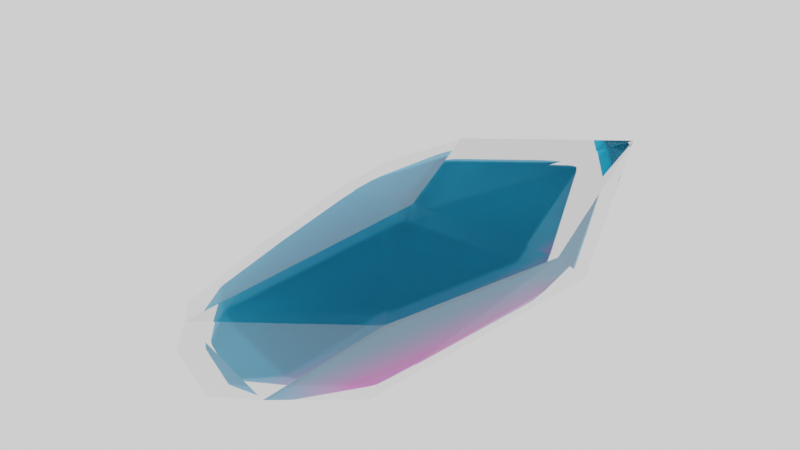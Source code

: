# Source: crystal.blend  (saved by Blender 3.0.42; exported with 4.5.12 LTS)
import bpy
from mathutils import Matrix  # noqa: F401  (used for matrix-valued properties, if any)

bpy.ops.wm.read_factory_settings(use_empty=True)
scene = bpy.context.scene
scene.name = 'Scene'

# ---- collections
col_collection = bpy.data.collections.new('Collection'); scene.collection.children.link(col_collection)

# ---- materials (node trees are filled in below, after node groups)
mat_material_003 = bpy.data.materials.new('Material.003')
mat_material_004 = bpy.data.materials.new('Material.004')
mat_material = bpy.data.materials.new('Material')

# ---- material node trees
mat_material_003.use_nodes = True; mat_material_003.node_tree.nodes.clear()
_N = mat_material_003.node_tree.nodes; _L = mat_material_003.node_tree.links
n0 = _N.new('ShaderNodeOutputMaterial'); n0.name = 'Material Output'; n0.location = (333, 300)
n1 = _N.new('ShaderNodeBsdfPrincipled'); n1.name = 'Principled BSDF'; n1.location = (43, 300)
n1.distribution = 'GGX'
n1.subsurface_method = 'BURLEY'
n1.inputs[2].default_value = 0.0
n1.inputs[18].default_value = 1.0
n1.inputs[27].default_value = (0.0, 0.0, 0.0, 1.0)
n1.inputs[28].default_value = 1.0
n2 = _N.new('ShaderNodeTexWhiteNoise'); n2.name = 'White Noise Texture'; n2.location = (-498, -12)
n3 = _N.new('ShaderNodeMath'); n3.name = 'Math'; n3.location = (-177, 57)
n3.operation = 'MULTIPLY'
n3.inputs[0].default_value = 3.0
_L.new(n1.outputs[0], n0.inputs[0])
_L.new(n3.outputs[0], n1.inputs[3])
_L.new(n2.outputs[0], n3.inputs[1])
n0.is_active_output = True
mat_material_004.use_nodes = True; mat_material_004.node_tree.nodes.clear()
_N = mat_material_004.node_tree.nodes; _L = mat_material_004.node_tree.links
n0 = _N.new('ShaderNodeOutputMaterial'); n0.name = 'Material Output'; n0.location = (575, 288)
n1 = _N.new('ShaderNodeBsdfPrincipled'); n1.name = 'Principled BSDF'; n1.location = (248, 289)
n1.distribution = 'GGX'
n1.subsurface_method = 'BURLEY'
n1.inputs[3].default_value = 1.45
n1.inputs[27].default_value = (0.0, 0.0, 0.0, 1.0)
n1.inputs[28].default_value = 1.0
n2 = _N.new('ShaderNodeValToRGB'); n2.name = 'ColorRamp'; n2.location = (-138, 149)
while len(n2.color_ramp.elements) > 1: n2.color_ramp.elements.remove(n2.color_ramp.elements[-1])
n2.color_ramp.elements[0].position = 0.22; n2.color_ramp.elements[0].color = (0.0, 0.5457, 1.0, 1.0)
_e = n2.color_ramp.elements.new(0.76); _e.color = (1.0, 0.0, 0.8078, 1.0)
n3 = _N.new('ShaderNodeTexGradient'); n3.name = 'Gradient Texture'; n3.location = (-329, 172)
n3.width = 127
n3.gradient_type = 'QUADRATIC'
n4 = _N.new('ShaderNodeTexCoord'); n4.name = 'Texture Coordinate'; n4.location = (-902, 160)
n5 = _N.new('ShaderNodeMapping'); n5.name = 'Mapping'; n5.location = (-577, 266)
n5.width = 156
_L.new(n1.outputs[0], n0.inputs[0])
_L.new(n2.outputs[0], n1.inputs[0])
_L.new(n3.outputs[0], n2.inputs[0])
_L.new(n5.outputs[0], n3.inputs[0])
_L.new(n4.outputs[3], n5.inputs[1])
n0.is_active_output = True
mat_material.use_nodes = True; mat_material.node_tree.nodes.clear()
_N = mat_material.node_tree.nodes; _L = mat_material.node_tree.links
n0 = _N.new('ShaderNodeOutputMaterial'); n0.name = 'Material Output'; n0.location = (300, 300)
n1 = _N.new('ShaderNodeEmission'); n1.name = 'Emission'; n1.location = (19, 252)
_L.new(n1.outputs[0], n0.inputs[0])
n0.is_active_output = True

# ---- world
world_world = bpy.data.worlds.new('World'); scene.world = world_world
world_world.use_nodes = True; world_world.node_tree.nodes.clear()
_N = world_world.node_tree.nodes; _L = world_world.node_tree.links
n0 = _N.new('ShaderNodeOutputWorld'); n0.name = 'World Output'; n0.location = (300, 300)
n1 = _N.new('ShaderNodeBackground'); n1.name = 'Background'; n1.location = (10, 181)
n1.inputs[0].default_value = (0.0282, 0.0282, 0.0282, 1.0)
_L.new(n1.outputs[0], n0.inputs[0])
n0.is_active_output = True
world_world.color = (0.05088, 0.05088, 0.05088)
world_world.use_sun_shadow = False
world_world.sun_shadow_jitter_overblur = 0.0

# ---- cameras
cam_camera = bpy.data.cameras.new('Camera')
cam_camera.clip_end = 100.0
cam_camera.lens = 47.69
cam_camera.ortho_scale = 7.314

# ---- lights
light_area_001 = bpy.data.lights.new('Area.001', 'SPOT')
light_area_001.transmission_factor = 0.0
light_area_001.energy = 1000.0
light_area_001.shadow_soft_size = 1.79
light_area_001.shadow_maximum_resolution = 0.006
light_area_001.use_absolute_resolution = True
light_area_001.cycles.max_bounces = 712

# ---- meshes
me_icosphere = bpy.data.meshes.new('Icosphere')
me_icosphere.from_pydata([(0.0, 0.0, -1.0), (0.7236, -0.5257, -0.4472), (-0.2764, -0.8506, -0.4472), (-0.8944, 0.0, -0.4472), (-0.2764, 0.8506, -0.4472), (0.7236, 0.5257, -0.4472), (0.2764, -0.8506, 0.4472), (-0.7236, -0.5257, 0.4472), (-0.7236, 0.5257, 0.4472), (0.2764, 0.8506, 0.4472), (0.8944, 0.0, 0.4472), (0.0, 0.0, 1.0), (-0.1625, -0.5, -0.8507), (0.4253, -0.309, -0.8507), (0.2629, -0.809, -0.5257), (0.8506, 0.0, -0.5257), (0.4253, 0.309, -0.8507), (-0.5257, 0.0, -0.8507), (-0.6882, -0.5, -0.5257), (-0.1625, 0.5, -0.8507), (-0.6882, 0.5, -0.5257), (0.2629, 0.809, -0.5257), (0.9511, -0.309, 0.0), (0.9511, 0.309, 0.0), (0.0, -1.0, 0.0), (0.5878, -0.809, 0.0), (-0.9511, -0.309, 0.0), (-0.5878, -0.809, 0.0), (-0.5878, 0.809, 0.0), (-0.9511, 0.309, 0.0), (0.5878, 0.809, 0.0), (0.0, 1.0, 0.0), (0.6882, -0.5, 0.5257), (-0.2629, -0.809, 0.5257), (-0.8506, 0.0, 0.5257), (-0.2629, 0.809, 0.5257), (0.6882, 0.5, 0.5257), (0.1625, -0.5, 0.8507), (0.5257, 0.0, 0.8507), (-0.4253, -0.309, 0.8507), (-0.4253, 0.309, 0.8507), (0.1625, 0.5, 0.8507)], [], [(0, 13, 12), (1, 13, 15), (0, 12, 17), (0, 17, 19), (0, 19, 16), (1, 15, 22), (2, 14, 24), (3, 18, 26), (4, 20, 28), (5, 21, 30), (1, 22, 25), (2, 24, 27), (3, 26, 29), (4, 28, 31), (5, 30, 23), (6, 32, 37), (7, 33, 39), (8, 34, 40), (9, 35, 41), (10, 36, 38), (38, 41, 11), (38, 36, 41), (36, 9, 41), (41, 40, 11), (41, 35, 40), (35, 8, 40), (40, 39, 11), (40, 34, 39), (34, 7, 39), (39, 37, 11), (39, 33, 37), (33, 6, 37), (37, 38, 11), (37, 32, 38), (32, 10, 38), (23, 36, 10), (23, 30, 36), (30, 9, 36), (31, 35, 9), (31, 28, 35), (28, 8, 35), (29, 34, 8), (29, 26, 34), (26, 7, 34), (27, 33, 7), (27, 24, 33), (24, 6, 33), (25, 32, 6), (25, 22, 32), (22, 10, 32), (30, 31, 9), (30, 21, 31), (21, 4, 31), (28, 29, 8), (28, 20, 29), (20, 3, 29), (26, 27, 7), (26, 18, 27), (18, 2, 27), (24, 25, 6), (24, 14, 25), (14, 1, 25), (22, 23, 10), (22, 15, 23), (15, 5, 23), (16, 21, 5), (16, 19, 21), (19, 4, 21), (19, 20, 4), (19, 17, 20), (17, 3, 20), (17, 18, 3), (17, 12, 18), (12, 2, 18), (15, 16, 5), (15, 13, 16), (13, 0, 16), (12, 14, 2), (12, 13, 14), (13, 1, 14)])
_uv = me_icosphere.uv_layers.new(name='UVMap')
_uv.uv.foreach_set('vector', [0.8182, 0.0, 0.7727, 0.07873, 0.8636, 0.07873, 0.7273, 0.1575, 0.6818, 0.07873, 0.6364, 0.1575, 0.09091, 0.0, 0.04545, 0.07873, 0.1364, 0.07873, 0.2727, 0.0, 0.2273, 0.07873, 0.3182, 0.07873, 0.4545, 0.0, 0.4091, 0.07873, 0.5, 0.07873, 0.7273, 0.1575, 0.6364, 0.1575, 0.6818, 0.2362, 0.9091, 0.1575, 0.8182, 0.1575, 0.8636, 0.2362, 0.1818, 0.1575, 0.09091, 0.1575, 0.1364, 0.2362, 0.3636, 0.1575, 0.2727, 0.1575, 0.3182, 0.2362, 0.5455, 0.1575, 0.4545, 0.1575, 0.5, 0.2362, 0.7273, 0.1575, 0.6818, 0.2362, 0.7727, 0.2362, 0.9091, 0.1575, 0.8636, 0.2362, 0.9545, 0.2362, 0.1818, 0.1575, 0.1364, 0.2362, 0.2273, 0.2362, 0.3636, 0.1575, 0.3182, 0.2362, 0.4091, 0.2362, 0.5455, 0.1575, 0.5, 0.2362, 0.5909, 0.2362, 0.8182, 0.3149, 0.7273, 0.3149, 0.7727, 0.3937, 1.0, 0.3149, 0.9091, 0.3149, 0.9545, 0.3937, 0.2727, 0.3149, 0.1818, 0.3149, 0.2273, 0.3937, 0.4545, 0.3149, 0.3636, 0.3149, 0.4091, 0.3937, 0.6364, 0.3149, 0.5455, 0.3149, 0.5909, 0.3937, 0.5909, 0.3937, 0.5, 0.3937, 0.5455, 0.4724, 0.5909, 0.3937, 0.5455, 0.3149, 0.5, 0.3937, 0.5455, 0.3149, 0.4545, 0.3149, 0.5, 0.3937, 0.4091, 0.3937, 0.3182, 0.3937, 0.3636, 0.4724, 0.4091, 0.3937, 0.3636, 0.3149, 0.3182, 0.3937, 0.3636, 0.3149, 0.2727, 0.3149, 0.3182, 0.3937, 0.2273, 0.3937, 0.1364, 0.3937, 0.1818, 0.4724, 0.2273, 0.3937, 0.1818, 0.3149, 0.1364, 0.3937, 0.1818, 0.3149, 0.09091, 0.3149, 0.1364, 0.3937, 0.9545, 0.3937, 0.8636, 0.3937, 0.9091, 0.4724, 0.9545, 0.3937, 0.9091, 0.3149, 0.8636, 0.3937, 0.9091, 0.3149, 0.8182, 0.3149, 0.8636, 0.3937, 0.7727, 0.3937, 0.6818, 0.3937, 0.7273, 0.4724, 0.7727, 0.3937, 0.7273, 0.3149, 0.6818, 0.3937, 0.7273, 0.3149, 0.6364, 0.3149, 0.6818, 0.3937, 0.5909, 0.2362, 0.5455, 0.3149, 0.6364, 0.3149, 0.5909, 0.2362, 0.5, 0.2362, 0.5455, 0.3149, 0.5, 0.2362, 0.4545, 0.3149, 0.5455, 0.3149, 0.4091, 0.2362, 0.3636, 0.3149, 0.4545, 0.3149, 0.4091, 0.2362, 0.3182, 0.2362, 0.3636, 0.3149, 0.3182, 0.2362, 0.2727, 0.3149, 0.3636, 0.3149, 0.2273, 0.2362, 0.1818, 0.3149, 0.2727, 0.3149, 0.2273, 0.2362, 0.1364, 0.2362, 0.1818, 0.3149, 0.1364, 0.2362, 0.09091, 0.3149, 0.1818, 0.3149, 0.9545, 0.2362, 0.9091, 0.3149, 1.0, 0.3149, 0.9545, 0.2362, 0.8636, 0.2362, 0.9091, 0.3149, 0.8636, 0.2362, 0.8182, 0.3149, 0.9091, 0.3149, 0.7727, 0.2362, 0.7273, 0.3149, 0.8182, 0.3149, 0.7727, 0.2362, 0.6818, 0.2362, 0.7273, 0.3149, 0.6818, 0.2362, 0.6364, 0.3149, 0.7273, 0.3149, 0.5, 0.2362, 0.4091, 0.2362, 0.4545, 0.3149, 0.5, 0.2362, 0.4545, 0.1575, 0.4091, 0.2362, 0.4545, 0.1575, 0.3636, 0.1575, 0.4091, 0.2362, 0.3182, 0.2362, 0.2273, 0.2362, 0.2727, 0.3149, 0.3182, 0.2362, 0.2727, 0.1575, 0.2273, 0.2362, 0.2727, 0.1575, 0.1818, 0.1575, 0.2273, 0.2362, 0.1364, 0.2362, 0.04545, 0.2362, 0.09091, 0.3149, 0.1364, 0.2362, 0.09091, 0.1575, 0.04545, 0.2362, 0.09091, 0.1575, 0.0, 0.1575, 0.04545, 0.2362, 0.8636, 0.2362, 0.7727, 0.2362, 0.8182, 0.3149, 0.8636, 0.2362, 0.8182, 0.1575, 0.7727, 0.2362, 0.8182, 0.1575, 0.7273, 0.1575, 0.7727, 0.2362, 0.6818, 0.2362, 0.5909, 0.2362, 0.6364, 0.3149, 0.6818, 0.2362, 0.6364, 0.1575, 0.5909, 0.2362, 0.6364, 0.1575, 0.5455, 0.1575, 0.5909, 0.2362, 0.5, 0.07873, 0.4545, 0.1575, 0.5455, 0.1575, 0.5, 0.07873, 0.4091, 0.07873, 0.4545, 0.1575, 0.4091, 0.07873, 0.3636, 0.1575, 0.4545, 0.1575, 0.3182, 0.07873, 0.2727, 0.1575, 0.3636, 0.1575, 0.3182, 0.07873, 0.2273, 0.07873, 0.2727, 0.1575, 0.2273, 0.07873, 0.1818, 0.1575, 0.2727, 0.1575, 0.1364, 0.07873, 0.09091, 0.1575, 0.1818, 0.1575, 0.1364, 0.07873, 0.04545, 0.07873, 0.09091, 0.1575, 0.04545, 0.07873, 0.0, 0.1575, 0.09091, 0.1575, 0.6364, 0.1575, 0.5909, 0.07873, 0.5455, 0.1575, 0.6364, 0.1575, 0.6818, 0.07873, 0.5909, 0.07873, 0.6818, 0.07873, 0.6364, 0.0, 0.5909, 0.07873, 0.8636, 0.07873, 0.8182, 0.1575, 0.9091, 0.1575, 0.8636, 0.07873, 0.7727, 0.07873, 0.8182, 0.1575, 0.7727, 0.07873, 0.7273, 0.1575, 0.8182, 0.1575])
me_icosphere.materials.append(mat_material_003)
me_icosphere.use_remesh_fix_poles = True
me_icosphere.use_remesh_preserve_attributes = False
me_icosphere.use_mirror_vertex_groups = False
me_icosphere.update()
me_icosphere_001 = bpy.data.meshes.new('Icosphere.001')
me_icosphere_001.from_pydata([(0.0, 0.0, -1.0), (0.7236, -0.5257, -0.4472), (-0.2764, -0.8506, -0.4472), (-0.8944, 0.0, -0.4472), (-0.2764, 0.8506, -0.4472), (0.7236, 0.5257, -0.4472), (0.2764, -0.8506, 0.4472), (-0.7236, -0.5257, 0.4472), (-0.7236, 0.5257, 0.4472), (0.2764, 0.8506, 0.4472), (0.8944, 0.0, 0.4472), (0.0, 0.0, 1.0), (-0.1625, -0.5, -0.8507), (0.4253, -0.309, -0.8507), (0.2629, -0.809, -0.5257), (0.8506, 0.0, -0.5257), (0.4253, 0.309, -0.8507), (-0.5257, 0.0, -0.8507), (-0.6882, -0.5, -0.5257), (-0.1625, 0.5, -0.8507), (-0.6882, 0.5, -0.5257), (0.2629, 0.809, -0.5257), (0.9511, -0.309, 0.0), (0.9511, 0.309, 0.0), (0.0, -1.0, 0.0), (0.5878, -0.809, 0.0), (-0.9511, -0.309, 0.0), (-0.5878, -0.809, 0.0), (-0.5878, 0.809, 0.0), (-0.9511, 0.309, 0.0), (0.5878, 0.809, 0.0), (0.0, 1.0, 0.0), (0.6882, -0.5, 0.5257), (-0.2629, -0.809, 0.5257), (-0.8506, 0.0, 0.5257), (-0.2629, 0.809, 0.5257), (0.6882, 0.5, 0.5257), (0.1625, -0.5, 0.8507), (0.5257, 0.0, 0.8507), (-0.4253, -0.309, 0.8507), (-0.4253, 0.309, 0.8507), (0.1625, 0.5, 0.8507)], [], [(0, 13, 12), (1, 13, 15), (0, 12, 17), (0, 17, 19), (0, 19, 16), (1, 15, 22), (2, 14, 24), (3, 18, 26), (4, 20, 28), (5, 21, 30), (1, 22, 25), (2, 24, 27), (3, 26, 29), (4, 28, 31), (5, 30, 23), (6, 32, 37), (7, 33, 39), (8, 34, 40), (9, 35, 41), (10, 36, 38), (38, 41, 11), (38, 36, 41), (36, 9, 41), (41, 40, 11), (41, 35, 40), (35, 8, 40), (40, 39, 11), (40, 34, 39), (34, 7, 39), (39, 37, 11), (39, 33, 37), (33, 6, 37), (37, 38, 11), (37, 32, 38), (32, 10, 38), (23, 36, 10), (23, 30, 36), (30, 9, 36), (31, 35, 9), (31, 28, 35), (28, 8, 35), (29, 34, 8), (29, 26, 34), (26, 7, 34), (27, 33, 7), (27, 24, 33), (24, 6, 33), (25, 32, 6), (25, 22, 32), (22, 10, 32), (30, 31, 9), (30, 21, 31), (21, 4, 31), (28, 29, 8), (28, 20, 29), (20, 3, 29), (26, 27, 7), (26, 18, 27), (18, 2, 27), (24, 25, 6), (24, 14, 25), (14, 1, 25), (22, 23, 10), (22, 15, 23), (15, 5, 23), (16, 21, 5), (16, 19, 21), (19, 4, 21), (19, 20, 4), (19, 17, 20), (17, 3, 20), (17, 18, 3), (17, 12, 18), (12, 2, 18), (15, 16, 5), (15, 13, 16), (13, 0, 16), (12, 14, 2), (12, 13, 14), (13, 1, 14)])
_uv = me_icosphere_001.uv_layers.new(name='UVMap')
_uv.uv.foreach_set('vector', [0.8182, 0.0, 0.7727, 0.07873, 0.8636, 0.07873, 0.7273, 0.1575, 0.6818, 0.07873, 0.6364, 0.1575, 0.09091, 0.0, 0.04545, 0.07873, 0.1364, 0.07873, 0.2727, 0.0, 0.2273, 0.07873, 0.3182, 0.07873, 0.4545, 0.0, 0.4091, 0.07873, 0.5, 0.07873, 0.7273, 0.1575, 0.6364, 0.1575, 0.6818, 0.2362, 0.9091, 0.1575, 0.8182, 0.1575, 0.8636, 0.2362, 0.1818, 0.1575, 0.09091, 0.1575, 0.1364, 0.2362, 0.3636, 0.1575, 0.2727, 0.1575, 0.3182, 0.2362, 0.5455, 0.1575, 0.4545, 0.1575, 0.5, 0.2362, 0.7273, 0.1575, 0.6818, 0.2362, 0.7727, 0.2362, 0.9091, 0.1575, 0.8636, 0.2362, 0.9545, 0.2362, 0.1818, 0.1575, 0.1364, 0.2362, 0.2273, 0.2362, 0.3636, 0.1575, 0.3182, 0.2362, 0.4091, 0.2362, 0.5455, 0.1575, 0.5, 0.2362, 0.5909, 0.2362, 0.8182, 0.3149, 0.7273, 0.3149, 0.7727, 0.3937, 1.0, 0.3149, 0.9091, 0.3149, 0.9545, 0.3937, 0.2727, 0.3149, 0.1818, 0.3149, 0.2273, 0.3937, 0.4545, 0.3149, 0.3636, 0.3149, 0.4091, 0.3937, 0.6364, 0.3149, 0.5455, 0.3149, 0.5909, 0.3937, 0.5909, 0.3937, 0.5, 0.3937, 0.5455, 0.4724, 0.5909, 0.3937, 0.5455, 0.3149, 0.5, 0.3937, 0.5455, 0.3149, 0.4545, 0.3149, 0.5, 0.3937, 0.4091, 0.3937, 0.3182, 0.3937, 0.3636, 0.4724, 0.4091, 0.3937, 0.3636, 0.3149, 0.3182, 0.3937, 0.3636, 0.3149, 0.2727, 0.3149, 0.3182, 0.3937, 0.2273, 0.3937, 0.1364, 0.3937, 0.1818, 0.4724, 0.2273, 0.3937, 0.1818, 0.3149, 0.1364, 0.3937, 0.1818, 0.3149, 0.09091, 0.3149, 0.1364, 0.3937, 0.9545, 0.3937, 0.8636, 0.3937, 0.9091, 0.4724, 0.9545, 0.3937, 0.9091, 0.3149, 0.8636, 0.3937, 0.9091, 0.3149, 0.8182, 0.3149, 0.8636, 0.3937, 0.7727, 0.3937, 0.6818, 0.3937, 0.7273, 0.4724, 0.7727, 0.3937, 0.7273, 0.3149, 0.6818, 0.3937, 0.7273, 0.3149, 0.6364, 0.3149, 0.6818, 0.3937, 0.5909, 0.2362, 0.5455, 0.3149, 0.6364, 0.3149, 0.5909, 0.2362, 0.5, 0.2362, 0.5455, 0.3149, 0.5, 0.2362, 0.4545, 0.3149, 0.5455, 0.3149, 0.4091, 0.2362, 0.3636, 0.3149, 0.4545, 0.3149, 0.4091, 0.2362, 0.3182, 0.2362, 0.3636, 0.3149, 0.3182, 0.2362, 0.2727, 0.3149, 0.3636, 0.3149, 0.2273, 0.2362, 0.1818, 0.3149, 0.2727, 0.3149, 0.2273, 0.2362, 0.1364, 0.2362, 0.1818, 0.3149, 0.1364, 0.2362, 0.09091, 0.3149, 0.1818, 0.3149, 0.9545, 0.2362, 0.9091, 0.3149, 1.0, 0.3149, 0.9545, 0.2362, 0.8636, 0.2362, 0.9091, 0.3149, 0.8636, 0.2362, 0.8182, 0.3149, 0.9091, 0.3149, 0.7727, 0.2362, 0.7273, 0.3149, 0.8182, 0.3149, 0.7727, 0.2362, 0.6818, 0.2362, 0.7273, 0.3149, 0.6818, 0.2362, 0.6364, 0.3149, 0.7273, 0.3149, 0.5, 0.2362, 0.4091, 0.2362, 0.4545, 0.3149, 0.5, 0.2362, 0.4545, 0.1575, 0.4091, 0.2362, 0.4545, 0.1575, 0.3636, 0.1575, 0.4091, 0.2362, 0.3182, 0.2362, 0.2273, 0.2362, 0.2727, 0.3149, 0.3182, 0.2362, 0.2727, 0.1575, 0.2273, 0.2362, 0.2727, 0.1575, 0.1818, 0.1575, 0.2273, 0.2362, 0.1364, 0.2362, 0.04545, 0.2362, 0.09091, 0.3149, 0.1364, 0.2362, 0.09091, 0.1575, 0.04545, 0.2362, 0.09091, 0.1575, 0.0, 0.1575, 0.04545, 0.2362, 0.8636, 0.2362, 0.7727, 0.2362, 0.8182, 0.3149, 0.8636, 0.2362, 0.8182, 0.1575, 0.7727, 0.2362, 0.8182, 0.1575, 0.7273, 0.1575, 0.7727, 0.2362, 0.6818, 0.2362, 0.5909, 0.2362, 0.6364, 0.3149, 0.6818, 0.2362, 0.6364, 0.1575, 0.5909, 0.2362, 0.6364, 0.1575, 0.5455, 0.1575, 0.5909, 0.2362, 0.5, 0.07873, 0.4545, 0.1575, 0.5455, 0.1575, 0.5, 0.07873, 0.4091, 0.07873, 0.4545, 0.1575, 0.4091, 0.07873, 0.3636, 0.1575, 0.4545, 0.1575, 0.3182, 0.07873, 0.2727, 0.1575, 0.3636, 0.1575, 0.3182, 0.07873, 0.2273, 0.07873, 0.2727, 0.1575, 0.2273, 0.07873, 0.1818, 0.1575, 0.2727, 0.1575, 0.1364, 0.07873, 0.09091, 0.1575, 0.1818, 0.1575, 0.1364, 0.07873, 0.04545, 0.07873, 0.09091, 0.1575, 0.04545, 0.07873, 0.0, 0.1575, 0.09091, 0.1575, 0.6364, 0.1575, 0.5909, 0.07873, 0.5455, 0.1575, 0.6364, 0.1575, 0.6818, 0.07873, 0.5909, 0.07873, 0.6818, 0.07873, 0.6364, 0.0, 0.5909, 0.07873, 0.8636, 0.07873, 0.8182, 0.1575, 0.9091, 0.1575, 0.8636, 0.07873, 0.7727, 0.07873, 0.8182, 0.1575, 0.7727, 0.07873, 0.7273, 0.1575, 0.8182, 0.1575])
me_icosphere_001.materials.append(mat_material_004)
me_icosphere_001.use_remesh_fix_poles = True
me_icosphere_001.use_remesh_preserve_attributes = False
me_icosphere_001.use_mirror_vertex_groups = False
me_icosphere_001.update()
me_plane = bpy.data.meshes.new('Plane')
me_plane.from_pydata([(-1.0, 1.0, 0.0), (1.0, 1.0, 0.0), (-1.0, -1.0, 3.245), (1.0, -1.0, 3.245), (-1.0, -1.0, 0.5908), (-1.0, -0.4092, 0.0), (-1.0, -0.9997, 0.5733), (-1.0, -0.999, 0.5558), (-1.0, -0.9977, 0.5384), (-1.0, -0.9959, 0.521), (-1.0, -0.9935, 0.5036), (-1.0, -0.9907, 0.4863), (-1.0, -0.9873, 0.4691), (-1.0, -0.9835, 0.4521), (-1.0, -0.9791, 0.4351), (-1.0, -0.9742, 0.4183), (-1.0, -0.9689, 0.4016), (-1.0, -0.963, 0.3851), (-1.0, -0.9567, 0.3688), (-1.0, -0.9499, 0.3527), (-1.0, -0.9426, 0.3367), (-1.0, -0.9348, 0.3211), (-1.0, -0.9266, 0.3056), (-1.0, -0.9179, 0.2904), (-1.0, -0.9088, 0.2754), (-1.0, -0.8992, 0.2608), (-1.0, -0.8892, 0.2464), (-1.0, -0.8788, 0.2323), (-1.0, -0.868, 0.2186), (-1.0, -0.8567, 0.2051), (-1.0, -0.8451, 0.192), (-1.0, -0.8331, 0.1793), (-1.0, -0.8207, 0.1669), (-1.0, -0.808, 0.1549), (-1.0, -0.7949, 0.1433), (-1.0, -0.7814, 0.132), (-1.0, -0.7677, 0.1212), (-1.0, -0.7536, 0.1108), (-1.0, -0.7392, 0.1008), (-1.0, -0.7246, 0.09123), (-1.0, -0.7096, 0.0821), (-1.0, -0.6944, 0.07342), (-1.0, -0.6789, 0.0652), (-1.0, -0.6633, 0.05743), (-1.0, -0.6473, 0.05014), (-1.0, -0.6312, 0.04332), (-1.0, -0.6149, 0.03698), (-1.0, -0.5984, 0.03112), (-1.0, -0.5817, 0.02576), (-1.0, -0.5649, 0.0209), (-1.0, -0.5479, 0.01653), (-1.0, -0.5309, 0.01267), (-1.0, -0.5137, 0.009317), (-1.0, -0.4964, 0.006476), (-1.0, -0.479, 0.004147), (-1.0, -0.4616, 0.002334), (-1.0, -0.4442, 0.001038), (-1.0, -0.4267, 0.0002595), (1.0, -0.4092, 0.0), (1.0, -1.0, 0.5908), (1.0, -0.4267, 0.0002595), (1.0, -0.4442, 0.001038), (1.0, -0.4616, 0.002334), (1.0, -0.479, 0.004147), (1.0, -0.4964, 0.006476), (1.0, -0.5137, 0.009317), (1.0, -0.5309, 0.01267), (1.0, -0.5479, 0.01653), (1.0, -0.5649, 0.0209), (1.0, -0.5817, 0.02576), (1.0, -0.5984, 0.03112), (1.0, -0.6149, 0.03698), (1.0, -0.6312, 0.04332), (1.0, -0.6473, 0.05014), (1.0, -0.6633, 0.05743), (1.0, -0.6789, 0.0652), (1.0, -0.6944, 0.07342), (1.0, -0.7096, 0.0821), (1.0, -0.7246, 0.09123), (1.0, -0.7392, 0.1008), (1.0, -0.7536, 0.1108), (1.0, -0.7677, 0.1212), (1.0, -0.7814, 0.132), (1.0, -0.7949, 0.1433), (1.0, -0.808, 0.1549), (1.0, -0.8207, 0.1669), (1.0, -0.8331, 0.1793), (1.0, -0.8451, 0.192), (1.0, -0.8567, 0.2051), (1.0, -0.868, 0.2186), (1.0, -0.8788, 0.2323), (1.0, -0.8892, 0.2464), (1.0, -0.8992, 0.2608), (1.0, -0.9088, 0.2754), (1.0, -0.9179, 0.2904), (1.0, -0.9266, 0.3056), (1.0, -0.9348, 0.3211), (1.0, -0.9426, 0.3367), (1.0, -0.9499, 0.3527), (1.0, -0.9567, 0.3688), (1.0, -0.963, 0.3851), (1.0, -0.9689, 0.4016), (1.0, -0.9742, 0.4183), (1.0, -0.9791, 0.4351), (1.0, -0.9835, 0.4521), (1.0, -0.9873, 0.4691), (1.0, -0.9907, 0.4863), (1.0, -0.9935, 0.5036), (1.0, -0.9959, 0.521), (1.0, -0.9977, 0.5384), (1.0, -0.999, 0.5558), (1.0, -0.9997, 0.5733)], [], [(59, 4, 2, 3), (4, 59, 111, 6), (6, 111, 110, 7), (7, 110, 109, 8), (8, 109, 108, 9), (9, 108, 107, 10), (10, 107, 106, 11), (11, 106, 105, 12), (12, 105, 104, 13), (13, 104, 103, 14), (14, 103, 102, 15), (15, 102, 101, 16), (16, 101, 100, 17), (17, 100, 99, 18), (18, 99, 98, 19), (19, 98, 97, 20), (20, 97, 96, 21), (21, 96, 95, 22), (22, 95, 94, 23), (23, 94, 93, 24), (24, 93, 92, 25), (25, 92, 91, 26), (26, 91, 90, 27), (27, 90, 89, 28), (28, 89, 88, 29), (29, 88, 87, 30), (30, 87, 86, 31), (31, 86, 85, 32), (32, 85, 84, 33), (33, 84, 83, 34), (34, 83, 82, 35), (35, 82, 81, 36), (36, 81, 80, 37), (37, 80, 79, 38), (38, 79, 78, 39), (39, 78, 77, 40), (40, 77, 76, 41), (41, 76, 75, 42), (42, 75, 74, 43), (43, 74, 73, 44), (44, 73, 72, 45), (45, 72, 71, 46), (46, 71, 70, 47), (47, 70, 69, 48), (48, 69, 68, 49), (49, 68, 67, 50), (50, 67, 66, 51), (51, 66, 65, 52), (52, 65, 64, 53), (53, 64, 63, 54), (54, 63, 62, 55), (55, 62, 61, 56), (56, 61, 60, 57), (57, 60, 58, 5), (5, 58, 1, 0)])
_uv = me_plane.uv_layers.new(name='UVMap')
_uv.uv.foreach_set('vector', [1.0, 0.0, 0.0, 0.0, 0.0, 0.0, 1.0, 0.0, 0.0, 0.0, 1.0, 0.0, 1.0, 0.0, 0.0, 0.0, 0.0, 0.0, 1.0, 0.0, 1.0, 0.0, 0.0, 0.0, 0.0, 0.0, 1.0, 0.0, 1.0, 0.0, 0.0, 0.0, 0.0, 0.0, 1.0, 0.0, 1.0, 0.0, 0.0, 0.0, 0.0, 0.0, 1.0, 0.0, 1.0, 0.0, 0.0, 0.0, 0.0, 0.0, 1.0, 0.0, 1.0, 0.0, 0.0, 0.0, 0.0, 0.0, 1.0, 0.0, 1.0, 0.0, 0.0, 0.0, 0.0, 0.0, 1.0, 0.0, 1.0, 0.0, 0.0, 0.0, 0.0, 0.0, 1.0, 0.0, 1.0, 0.0, 0.0, 0.0, 0.0, 0.0, 1.0, 0.0, 1.0, 0.0, 0.0, 0.0, 0.0, 0.0, 1.0, 0.0, 1.0, 0.0, 0.0, 0.0, 0.0, 0.0, 1.0, 0.0, 1.0, 0.0, 0.0, 0.0, 0.0, 0.0, 1.0, 0.0, 1.0, 0.0, 0.0, 0.0, 0.0, 0.0, 1.0, 0.0, 1.0, 0.0, 0.0, 0.0, 0.0, 0.0, 1.0, 0.0, 1.0, 0.0, 0.0, 0.0, 0.0, 0.0, 1.0, 0.0, 1.0, 0.0, 0.0, 0.0, 0.0, 0.0, 1.0, 0.0, 1.0, 0.0, 0.0, 0.0, 0.0, 0.0, 1.0, 0.0, 1.0, 0.0, 0.0, 0.0, 0.0, 0.0, 1.0, 0.0, 1.0, 0.0, 0.0, 0.0, 0.0, 0.0, 1.0, 0.0, 1.0, 0.0, 0.0, 0.0, 0.0, 0.0, 1.0, 0.0, 1.0, 0.0, 0.0, 0.0, 0.0, 0.0, 1.0, 0.0, 1.0, 0.0, 0.0, 0.0, 0.0, 0.0, 1.0, 0.0, 1.0, 0.0, 0.0, 0.0, 0.0, 0.0, 1.0, 0.0, 1.0, 0.0, 0.0, 0.0, 0.0, 0.0, 1.0, 0.0, 1.0, 0.0, 0.0, 0.0, 0.0, 0.0, 1.0, 0.0, 1.0, 0.0, 0.0, 0.0, 0.0, 0.0, 1.0, 0.0, 1.0, 0.08965, 0.0, 0.08965, 0.0, 0.08965, 1.0, 0.08965, 1.0, 0.09602, 0.0, 0.09602, 0.0, 0.09602, 1.0, 0.09602, 1.0, 0.1026, 0.0, 0.1026, 0.0, 0.1026, 1.0, 0.1026, 1.0, 0.1093, 0.0, 0.1093, 0.0, 0.1093, 1.0, 0.1093, 1.0, 0.1162, 0.0, 0.1162, 0.0, 0.1162, 1.0, 0.1162, 1.0, 0.1232, 0.0, 0.1232, 0.0, 0.1232, 1.0, 0.1232, 1.0, 0.1304, 0.0, 0.1304, 0.0, 0.1304, 1.0, 0.1304, 1.0, 0.1377, 0.0, 0.1377, 0.0, 0.1377, 1.0, 0.1377, 1.0, 0.1452, 0.0, 0.1452, 0.0, 0.1452, 1.0, 0.1452, 1.0, 0.1528, 0.0, 0.1528, 0.0, 0.1528, 1.0, 0.1528, 1.0, 0.1605, 0.0, 0.1605, 0.0, 0.1605, 1.0, 0.1605, 1.0, 0.1684, 0.0, 0.1684, 0.0, 0.1684, 1.0, 0.1684, 1.0, 0.1763, 0.0, 0.1763, 0.0, 0.1763, 1.0, 0.1763, 1.0, 0.1844, 0.0, 0.1844, 0.0, 0.1844, 1.0, 0.1844, 1.0, 0.1926, 0.0, 0.1926, 0.0, 0.1926, 1.0, 0.1926, 1.0, 0.2008, 0.0, 0.2008, 0.0, 0.2008, 1.0, 0.2008, 1.0, 0.2091, 0.0, 0.2091, 0.0, 0.2091, 1.0, 0.2091, 1.0, 0.2176, 0.0, 0.2176, 0.0, 0.2176, 1.0, 0.2176, 1.0, 0.226, 0.0, 0.226, 0.0, 0.226, 1.0, 0.226, 1.0, 0.2346, 0.0, 0.2346, 0.0, 0.2346, 1.0, 0.2346, 1.0, 0.2432, 0.0, 0.2432, 0.0, 0.2432, 1.0, 0.2432, 1.0, 0.2518, 0.0, 0.2518, 0.0, 0.2518, 1.0, 0.2518, 1.0, 0.2605, 0.0, 0.2605, 0.0, 0.2605, 1.0, 0.2605, 1.0, 0.2692, 0.0, 0.2692, 0.0, 0.2692, 1.0, 0.2692, 1.0, 0.2779, 0.0, 0.2779, 0.0, 0.2779, 1.0, 0.2779, 1.0, 0.2867, 0.0, 0.2867, 0.0, 0.2867, 1.0, 0.2867, 1.0, 0.2954, 0.0, 0.2954, 0.0, 0.2954, 1.0, 0.2954, 1.0, 1.0, 0.0, 1.0])
me_plane.materials.append(mat_material)
me_plane.use_remesh_fix_poles = True
me_plane.use_remesh_preserve_attributes = False
me_plane.use_mirror_vertex_groups = False
me_plane.update()

# ---- objects
ob_camera = bpy.data.objects.new('Camera', cam_camera)
ob_icosphere = bpy.data.objects.new('Icosphere', me_icosphere)
ob_icosphere_001 = bpy.data.objects.new('Icosphere.001', me_icosphere_001)
ob_area = bpy.data.objects.new('Area', light_area_001)
ob_plane = bpy.data.objects.new('Plane', me_plane)

# ---- transforms, parenting, visibility, modifiers, constraints
ob_camera.location = (0.0, -16.13, 4.958)
ob_camera.rotation_euler = (1.322, 0.004246, -0.01963)
ob_camera.lock_rotations_4d = False
ob_camera.empty_display_type = 'ARROWS'
ob_camera.color = (0.0, 0.0, 0.0, 0.0)
ob_camera.display_type = 'WIRE'
ob_camera.lineart.crease_threshold = 0.0
ob_icosphere.location = (0.0, 0.0, 0.0)
ob_icosphere.rotation_euler = (-0.2644, 1.083, -0.4723)
ob_icosphere.scale = (1.69, 1.69, 4.175)
ob_icosphere.lineart.crease_threshold = 0.0
_m = ob_icosphere.modifiers.new('Decimate', 'DECIMATE')
_m.ratio = 0.3686
ob_icosphere_001.location = (0.0, 0.0, 0.0)
ob_icosphere_001.rotation_euler = (-0.2644, 1.083, -0.4723)
ob_icosphere_001.scale = (1.312, 1.312, 3.241)
ob_icosphere_001.lineart.crease_threshold = 0.0
_m = ob_icosphere_001.modifiers.new('Decimate', 'DECIMATE')
_m.ratio = 0.3686
_m = ob_icosphere_001.modifiers.new('Bevel', 'BEVEL')
_m.segments = 10
_m.limit_method = 'NONE'
_m.offset_type = 'WIDTH'
_m.profile = 0.7345
_m.miter_outer = 'MITER_ARC'
ob_area.location = (0.0, 0.0, 6.107)
ob_area.scale = (8.954, 8.954, 8.954)
ob_area.lineart.crease_threshold = 0.0
ob_plane.location = (0.0, 0.0, 0.0)
ob_plane.rotation_euler = (1.571, -0.0, 0.0)
ob_plane.scale = (15.66, 4.985, 4.985)
ob_plane.lineart.crease_threshold = 0.0

# ---- collection membership
col_collection.objects.link(ob_camera)
col_collection.objects.link(ob_icosphere)
col_collection.objects.link(ob_icosphere_001)
col_collection.objects.link(ob_area)
col_collection.objects.link(ob_plane)

# ---- scene / render settings (as saved in the file)
scene.camera = ob_camera
scene.frame_start = 1; scene.frame_end = 250; scene.frame_set(1)
scene.render.engine = 'CYCLES'
scene.cycles.shading_system = True
scene.cycles.samples = 4
scene.cycles.sampling_pattern = 'TABULATED_SOBOL'
scene.cycles.use_adaptive_sampling = False
scene.cycles.use_light_tree = False
scene.cycles.max_bounces = 4
scene.cycles.transmission_bounces = 4
scene.eevee.use_gtao = True
scene.eevee.use_raytracing = True
scene.view_settings.view_transform = 'Filmic'
bpy.context.view_layer.update()

